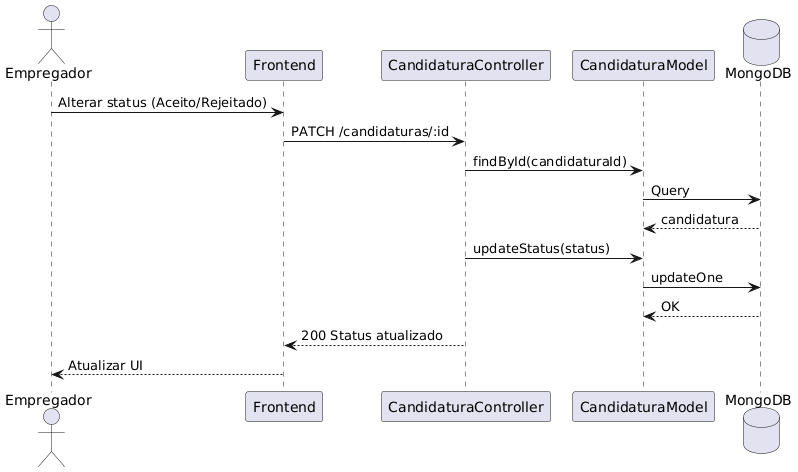

The diagram above was rendered by PlantUML. Its source (embedded in the PNG):
@startuml
actor Empregador
participant Frontend
participant "CandidaturaController" as CC
participant "CandidaturaModel" as CM
database MongoDB

Empregador -> Frontend : Alterar status (Aceito/Rejeitado)
Frontend -> CC : PATCH /candidaturas/:id

CC -> CM : findById(candidaturaId)
CM -> MongoDB : Query
MongoDB --> CM : candidatura

CC -> CM : updateStatus(status)
CM -> MongoDB : updateOne
MongoDB --> CM : OK

CC --> Frontend : 200 Status atualizado
Frontend --> Empregador : Atualizar UI
@enduml